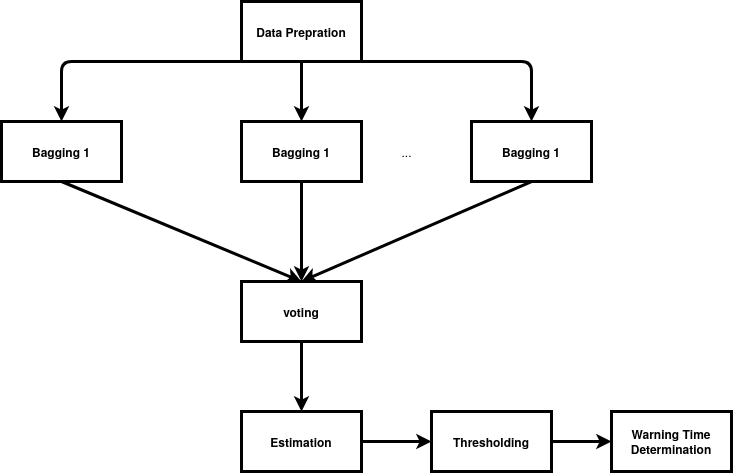

The diagram above was exported from draw.io. Its source (the exported page's mxGraphModel, read from the mxfile embedded in the PNG):
<mxGraphModel dx="809" dy="418" grid="1" gridSize="10" guides="1" tooltips="1" connect="1" arrows="1" fold="1" page="1" pageScale="1" pageWidth="850" pageHeight="1100" math="0" shadow="0">
  <root>
    <mxCell id="0" />
    <mxCell id="1" parent="0" />
    <mxCell id="UFiEbhUMh-P2GbOeOXX--1" value="&lt;b&gt;Data Prepration&lt;/b&gt;" style="rounded=0;whiteSpace=wrap;html=1;strokeWidth=3;" vertex="1" parent="1">
      <mxGeometry x="300" y="80" width="120" height="60" as="geometry" />
    </mxCell>
    <mxCell id="UFiEbhUMh-P2GbOeOXX--2" value="" style="endArrow=classic;html=1;exitX=0.5;exitY=1;exitDx=0;exitDy=0;entryX=0.5;entryY=0;entryDx=0;entryDy=0;strokeWidth=3;" edge="1" parent="1" source="UFiEbhUMh-P2GbOeOXX--1" target="UFiEbhUMh-P2GbOeOXX--3">
      <mxGeometry width="50" height="50" relative="1" as="geometry">
        <mxPoint x="310" y="190" as="sourcePoint" />
        <mxPoint x="370" y="200" as="targetPoint" />
        <Array as="points">
          <mxPoint x="120" y="140" />
        </Array>
      </mxGeometry>
    </mxCell>
    <mxCell id="UFiEbhUMh-P2GbOeOXX--3" value="&lt;b&gt;Bagging 1&lt;/b&gt;" style="rounded=0;whiteSpace=wrap;html=1;strokeWidth=3;" vertex="1" parent="1">
      <mxGeometry x="60" y="200" width="120" height="60" as="geometry" />
    </mxCell>
    <mxCell id="UFiEbhUMh-P2GbOeOXX--4" value="&lt;b&gt;Bagging 1&lt;/b&gt;" style="rounded=0;whiteSpace=wrap;html=1;strokeWidth=3;" vertex="1" parent="1">
      <mxGeometry x="300" y="200" width="120" height="60" as="geometry" />
    </mxCell>
    <mxCell id="UFiEbhUMh-P2GbOeOXX--5" value="&lt;b&gt;Bagging 1&lt;/b&gt;" style="rounded=0;whiteSpace=wrap;html=1;strokeWidth=3;" vertex="1" parent="1">
      <mxGeometry x="530" y="200" width="120" height="60" as="geometry" />
    </mxCell>
    <mxCell id="UFiEbhUMh-P2GbOeOXX--6" value="..." style="text;html=1;align=center;verticalAlign=middle;resizable=0;points=[];autosize=1;" vertex="1" parent="1">
      <mxGeometry x="450" y="220" width="30" height="20" as="geometry" />
    </mxCell>
    <mxCell id="UFiEbhUMh-P2GbOeOXX--7" value="" style="endArrow=classic;html=1;strokeWidth=3;" edge="1" parent="1" target="UFiEbhUMh-P2GbOeOXX--4">
      <mxGeometry width="50" height="50" relative="1" as="geometry">
        <mxPoint x="360" y="140" as="sourcePoint" />
        <mxPoint x="510" y="110" as="targetPoint" />
      </mxGeometry>
    </mxCell>
    <mxCell id="UFiEbhUMh-P2GbOeOXX--8" value="" style="endArrow=classic;html=1;exitX=1;exitY=1;exitDx=0;exitDy=0;entryX=0.5;entryY=0;entryDx=0;entryDy=0;strokeWidth=3;" edge="1" parent="1" source="UFiEbhUMh-P2GbOeOXX--1" target="UFiEbhUMh-P2GbOeOXX--5">
      <mxGeometry width="50" height="50" relative="1" as="geometry">
        <mxPoint x="520" y="150" as="sourcePoint" />
        <mxPoint x="570" y="100" as="targetPoint" />
        <Array as="points">
          <mxPoint x="590" y="140" />
        </Array>
      </mxGeometry>
    </mxCell>
    <mxCell id="UFiEbhUMh-P2GbOeOXX--9" value="&lt;b&gt;voting&lt;/b&gt;" style="rounded=0;whiteSpace=wrap;html=1;strokeWidth=3;" vertex="1" parent="1">
      <mxGeometry x="300" y="360" width="120" height="60" as="geometry" />
    </mxCell>
    <mxCell id="UFiEbhUMh-P2GbOeOXX--10" value="" style="endArrow=classic;html=1;exitX=0.5;exitY=1;exitDx=0;exitDy=0;entryX=0.5;entryY=0;entryDx=0;entryDy=0;strokeWidth=3;" edge="1" parent="1" source="UFiEbhUMh-P2GbOeOXX--3" target="UFiEbhUMh-P2GbOeOXX--9">
      <mxGeometry width="50" height="50" relative="1" as="geometry">
        <mxPoint x="150" y="340" as="sourcePoint" />
        <mxPoint x="200" y="290" as="targetPoint" />
      </mxGeometry>
    </mxCell>
    <mxCell id="UFiEbhUMh-P2GbOeOXX--11" value="" style="endArrow=classic;html=1;exitX=0.5;exitY=1;exitDx=0;exitDy=0;entryX=0.5;entryY=0;entryDx=0;entryDy=0;strokeWidth=3;" edge="1" parent="1" source="UFiEbhUMh-P2GbOeOXX--4" target="UFiEbhUMh-P2GbOeOXX--9">
      <mxGeometry width="50" height="50" relative="1" as="geometry">
        <mxPoint x="470" y="320" as="sourcePoint" />
        <mxPoint x="520" y="270" as="targetPoint" />
      </mxGeometry>
    </mxCell>
    <mxCell id="UFiEbhUMh-P2GbOeOXX--12" value="" style="endArrow=classic;html=1;exitX=0.5;exitY=1;exitDx=0;exitDy=0;entryX=0.5;entryY=0;entryDx=0;entryDy=0;strokeWidth=3;" edge="1" parent="1" source="UFiEbhUMh-P2GbOeOXX--5" target="UFiEbhUMh-P2GbOeOXX--9">
      <mxGeometry width="50" height="50" relative="1" as="geometry">
        <mxPoint x="570" y="360" as="sourcePoint" />
        <mxPoint x="620" y="310" as="targetPoint" />
      </mxGeometry>
    </mxCell>
    <mxCell id="UFiEbhUMh-P2GbOeOXX--13" value="&lt;b&gt;Estimation&lt;/b&gt;" style="rounded=0;whiteSpace=wrap;html=1;strokeWidth=3;" vertex="1" parent="1">
      <mxGeometry x="300" y="490" width="120" height="60" as="geometry" />
    </mxCell>
    <mxCell id="UFiEbhUMh-P2GbOeOXX--14" value="" style="endArrow=classic;html=1;exitX=0.5;exitY=1;exitDx=0;exitDy=0;entryX=0.5;entryY=0;entryDx=0;entryDy=0;strokeWidth=3;" edge="1" parent="1" source="UFiEbhUMh-P2GbOeOXX--9" target="UFiEbhUMh-P2GbOeOXX--13">
      <mxGeometry width="50" height="50" relative="1" as="geometry">
        <mxPoint x="120" y="500" as="sourcePoint" />
        <mxPoint x="170" y="450" as="targetPoint" />
      </mxGeometry>
    </mxCell>
    <mxCell id="UFiEbhUMh-P2GbOeOXX--15" value="&lt;b&gt;Thresholding&lt;/b&gt;" style="rounded=0;whiteSpace=wrap;html=1;strokeWidth=3;" vertex="1" parent="1">
      <mxGeometry x="490" y="490" width="120" height="60" as="geometry" />
    </mxCell>
    <mxCell id="UFiEbhUMh-P2GbOeOXX--16" value="" style="endArrow=classic;html=1;entryX=0;entryY=0.5;entryDx=0;entryDy=0;exitX=1;exitY=0.5;exitDx=0;exitDy=0;strokeWidth=3;" edge="1" parent="1" source="UFiEbhUMh-P2GbOeOXX--13" target="UFiEbhUMh-P2GbOeOXX--15">
      <mxGeometry width="50" height="50" relative="1" as="geometry">
        <mxPoint x="170" y="570" as="sourcePoint" />
        <mxPoint x="220" y="520" as="targetPoint" />
      </mxGeometry>
    </mxCell>
    <mxCell id="UFiEbhUMh-P2GbOeOXX--17" value="&lt;b&gt;Warning Time Determination&lt;/b&gt;" style="rounded=0;whiteSpace=wrap;html=1;strokeWidth=3;" vertex="1" parent="1">
      <mxGeometry x="670" y="490" width="120" height="60" as="geometry" />
    </mxCell>
    <mxCell id="UFiEbhUMh-P2GbOeOXX--18" value="" style="endArrow=classic;html=1;exitX=1;exitY=0.5;exitDx=0;exitDy=0;entryX=0;entryY=0.5;entryDx=0;entryDy=0;strokeWidth=3;" edge="1" parent="1" source="UFiEbhUMh-P2GbOeOXX--15" target="UFiEbhUMh-P2GbOeOXX--17">
      <mxGeometry width="50" height="50" relative="1" as="geometry">
        <mxPoint x="630" y="620" as="sourcePoint" />
        <mxPoint x="680" y="570" as="targetPoint" />
      </mxGeometry>
    </mxCell>
  </root>
</mxGraphModel>